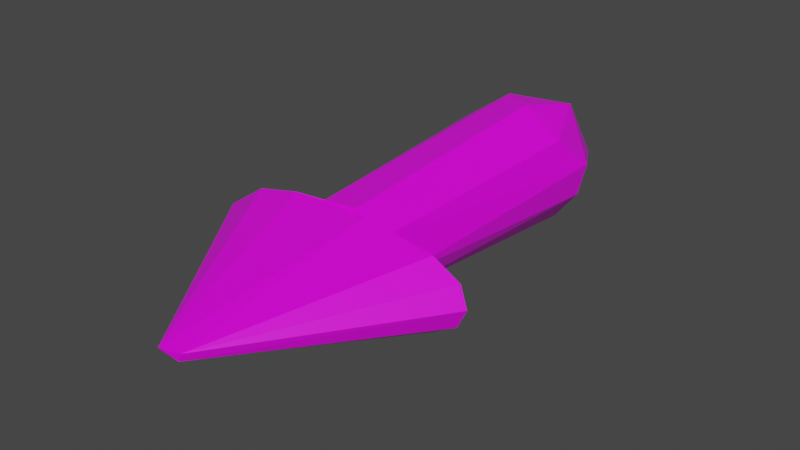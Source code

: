 # Source: uts.blend  (saved by Blender 3.1.7; exported with 4.5.12 LTS)
import bpy
from mathutils import Matrix  # noqa: F401  (used for matrix-valued properties, if any)

bpy.ops.wm.read_factory_settings(use_empty=True)
scene = bpy.context.scene
scene.name = 'Scene'

# ---- collections
col_collection = bpy.data.collections.new('Collection'); scene.collection.children.link(col_collection)
col_pieces = bpy.data.collections.new('Pieces'); scene.collection.children.link(col_pieces)

# ---- images (referenced by path relative to the original .blend; pixels are not part of the script)
import os
ASSET_DIR = os.environ.get("B2B_ASSET_DIR", "")  # directory of the original .blend (textures are referenced by path, not embedded)
HERE = os.path.dirname(os.path.abspath(__file__))  # packed textures are extracted next to this script under _unpacked/

def load_image(name, relpath, width, height, colorspace="sRGB"):
    """Load a texture the original file referenced (path relative to the .blend, or extracted next to this script)."""
    p = next((c for c in (os.path.join(HERE, relpath), os.path.join(ASSET_DIR, relpath)) if relpath and os.path.exists(c)), "")
    if p:
        img = bpy.data.images.load(p, check_existing=True)
        img.name = name
    else:  # same state as the original file: an image datablock whose file is absent (Cycles renders it pink)
        img = bpy.data.images.new(name, width, height)
        img.source = "FILE"
        img.filepath = "//" + (relpath or name)
    img.colorspace_settings.name = colorspace
    return img
img_gradient_palette_png = load_image('Gradient Palette.png', 'Gradient Palette.png', 1024, 1024, 'sRGB')

# ---- materials (node trees are filled in below, after node groups)
mat_material = bpy.data.materials.new('Material')
mat_material.alpha_threshold = 0.0
mat_material.use_transparent_shadow = False
mat_material.line_color = (0.0, 0.0, 0.0, 1.0)

# ---- material node trees
mat_material.use_nodes = True; mat_material.node_tree.nodes.clear()
_N = mat_material.node_tree.nodes; _L = mat_material.node_tree.links
n0 = _N.new('ShaderNodeOutputMaterial'); n0.name = 'Material Output'; n0.location = (300, 300)
n1 = _N.new('ShaderNodeBsdfPrincipled'); n1.name = 'Principled BSDF'; n1.location = (10, 300)
n1.distribution = 'GGX'
n1.subsurface_method = 'RANDOM_WALK_SKIN'
n1.inputs[2].default_value = 0.4
n1.inputs[3].default_value = 1.45
n1.inputs[27].default_value = (0.0, 0.0, 0.0, 1.0)
n1.inputs[28].default_value = 1.0
n2 = _N.new('ShaderNodeTexImage'); n2.name = 'Image Texture'; n2.location = (-336, 219)
n2.image = img_gradient_palette_png
n2.interpolation = 'Closest'
_L.new(n1.outputs[0], n0.inputs[0])
_L.new(n2.outputs[0], n1.inputs[0])
n0.is_active_output = True

# ---- world
world_world = bpy.data.worlds.new('World'); scene.world = world_world
world_world.use_nodes = True; world_world.node_tree.nodes.clear()
_N = world_world.node_tree.nodes; _L = world_world.node_tree.links
n0 = _N.new('ShaderNodeOutputWorld'); n0.name = 'World Output'; n0.location = (300, 300)
n1 = _N.new('ShaderNodeBackground'); n1.name = 'Background'; n1.location = (10, 300)
n1.inputs[0].default_value = (0.05088, 0.05088, 0.05088, 1.0)
_L.new(n1.outputs[0], n0.inputs[0])
n0.is_active_output = True
world_world.color = (0.05088, 0.05088, 0.05088)
world_world.use_sun_shadow = False
world_world.sun_shadow_jitter_overblur = 0.0

# ---- meshes
me_cube = bpy.data.meshes.new('Cube')
me_cube.from_pydata([(-0.6837, -1.006, 0.2419), (0.6837, -1.006, -0.2573), (-0.6824, -1.006, -0.2578), (0.2843, 1.245, -0.2378), (0.3797, -1.005, -0.327), (0.2654, 1.359, -0.02457), (-0.2843, 1.245, -0.2378), (0.3301, -0.9958, -0.07152), (0.165, 1.228, 0.356), (-0.03388, 1.337, -0.2972), (-0.3797, -1.005, 0.3117), (0.2486, -0.9783, -0.233), (0.2804, -0.9769, 0.1997), (-0.2003, -0.9921, -0.2811), (-0.3903, 0.9493, -0.2705), (0.3795, 0.7545, 0.281), (-0.3795, 0.7545, 0.281), (-0.4609, 1.011, 0.04225), (-0.1007, 0.9352, -0.4601), (0.2705, 0.9493, -0.3903), (0.08369, 0.773, 0.4602), (-0.1886, 0.9758, 0.422), (-0.8748, -1.005, -0.1458), (0.8761, -1.004, 0.129), (0.6824, -1.006, 0.2424), (-0.209, -0.9901, 0.2768), (0.06631, -2.334, -0.03912), (-0.08595, -2.334, -0.03194), (0.08595, -2.334, 0.01657), (-0.265, 1.323, 0.1924), (0.05966, 1.418, 0.1104), (-0.3211, -0.9935, -0.1044), (-0.327, -0.9582, 0.07812), (0.07723, -0.974, -0.3282), (0.07723, -0.974, 0.3282), (0.422, 0.9758, -0.1886), (0.4609, 1.011, 0.04225), (-0.05195, -2.368, 0.01536), (-0.9379, -1.025, 0.06389), (0.1957, -1.025, 0.3354), (-0.1957, -1.025, -0.3507), (0.8709, -1.024, -0.1448), (0.9387, -1.024, -0.007683)], [], [(20, 15, 8), (8, 29, 21), (21, 29, 16), (30, 5, 9), (6, 29, 9), (30, 8, 5), (5, 3, 9), (18, 6, 9), (17, 6, 14), (25, 31, 22), (13, 22, 31), (4, 11, 7), (4, 13, 33), (36, 7, 35), (36, 12, 7), (35, 11, 19), (23, 12, 34), (3, 36, 35), (8, 36, 5), (3, 35, 19), (31, 17, 14), (25, 16, 32), (13, 18, 33), (33, 18, 19), (25, 20, 21), (12, 20, 34), (25, 21, 16), (41, 26, 1), (42, 26, 41), (40, 27, 2), (39, 28, 24), (38, 37, 0), (1, 42, 41), (20, 8, 21), (9, 29, 30), (29, 8, 30), (12, 23, 7), (18, 9, 19), (18, 14, 6), (19, 9, 3), (17, 16, 29), (17, 29, 6), (13, 2, 22), (25, 22, 0), (31, 25, 32), (4, 33, 11), (36, 15, 12), (35, 7, 11), (10, 34, 25), (10, 23, 34), (3, 5, 36), (8, 15, 36), (31, 32, 17), (32, 16, 17), (13, 31, 14), (13, 14, 18), (11, 33, 19), (25, 34, 20), (12, 15, 20), (42, 28, 26), (42, 23, 28), (23, 24, 28), (7, 23, 1), (7, 1, 4), (13, 4, 2), (25, 0, 10), (23, 10, 24), (28, 37, 26), (26, 37, 27), (40, 26, 27), (40, 4, 26), (4, 1, 26), (39, 37, 28), (39, 10, 37), (10, 0, 37), (38, 27, 37), (38, 22, 27), (22, 2, 27), (0, 22, 38), (24, 10, 39), (2, 4, 40), (1, 23, 42)])
_uv = me_cube.uv_layers.new(name='UVMap')
_uv.uv.foreach_set('vector', [0.6875, 0.8086, 0.6875, 0.8086, 0.6875, 0.8086, 0.6875, 0.8086, 0.6875, 0.8086, 0.6875, 0.8086, 0.6875, 0.8086, 0.6875, 0.8086, 0.6875, 0.8086, 0.6875, 0.8086, 0.6875, 0.8086, 0.6875, 0.8086, 0.6875, 0.8086, 0.6875, 0.8086, 0.6875, 0.8086, 0.6875, 0.8086, 0.6875, 0.8086, 0.6875, 0.8086, 0.6875, 0.8086, 0.6875, 0.8086, 0.6875, 0.8086, 0.6875, 0.8086, 0.6875, 0.8086, 0.6875, 0.8086, 0.6875, 0.8086, 0.6875, 0.8086, 0.6875, 0.8086, 0.6875, 0.8086, 0.6875, 0.8086, 0.6875, 0.8086, 0.6875, 0.8086, 0.6875, 0.8086, 0.6875, 0.8086, 0.6875, 0.8086, 0.6875, 0.8086, 0.6875, 0.8086, 0.6875, 0.8086, 0.6875, 0.8086, 0.6875, 0.8086, 0.6875, 0.8086, 0.6875, 0.8086, 0.6875, 0.8086, 0.6875, 0.8086, 0.6875, 0.8086, 0.6875, 0.8086, 0.6875, 0.8086, 0.6875, 0.8086, 0.6875, 0.8086, 0.6875, 0.8086, 0.6875, 0.8086, 0.6875, 0.8086, 0.6875, 0.8086, 0.6875, 0.8086, 0.6875, 0.8086, 0.6875, 0.8086, 0.6875, 0.8086, 0.6875, 0.8086, 0.6875, 0.8086, 0.6875, 0.8086, 0.6875, 0.8086, 0.6875, 0.8086, 0.6875, 0.8086, 0.6875, 0.8086, 0.6875, 0.8086, 0.6875, 0.8086, 0.6875, 0.8086, 0.6875, 0.8086, 0.6875, 0.8086, 0.6875, 0.8086, 0.6875, 0.8086, 0.6875, 0.8086, 0.6875, 0.8086, 0.6875, 0.8086, 0.6875, 0.8086, 0.6875, 0.8086, 0.6875, 0.8086, 0.6875, 0.8086, 0.6875, 0.8086, 0.6875, 0.8086, 0.6875, 0.8086, 0.6875, 0.8086, 0.6875, 0.8086, 0.6875, 0.8086, 0.6875, 0.8086, 0.6875, 0.8086, 0.6875, 0.8086, 0.6875, 0.8086, 0.6875, 0.8086, 0.6875, 0.8086, 0.6875, 0.8086, 0.6875, 0.8086, 0.6875, 0.8086, 0.6875, 0.8086, 0.6875, 0.8086, 0.6875, 0.8086, 0.6875, 0.8086, 0.6875, 0.8086, 0.6875, 0.8086, 0.6875, 0.8086, 0.6875, 0.8086, 0.6875, 0.8086, 0.6875, 0.8086, 0.6875, 0.8086, 0.6875, 0.8086, 0.6875, 0.8086, 0.6875, 0.8086, 0.6875, 0.8086, 0.6875, 0.8086, 0.6875, 0.8086, 0.6875, 0.8086, 0.6875, 0.8086, 0.6875, 0.8086, 0.6875, 0.8086, 0.6875, 0.8086, 0.6875, 0.8086, 0.6875, 0.8086, 0.6875, 0.8086, 0.6875, 0.8086, 0.6875, 0.8086, 0.6875, 0.8086, 0.6875, 0.8086, 0.6875, 0.8086, 0.6875, 0.8086, 0.6875, 0.8086, 0.6875, 0.8086, 0.6875, 0.8086, 0.6875, 0.8086, 0.6875, 0.8086, 0.6875, 0.8086, 0.6875, 0.8086, 0.6875, 0.8086, 0.6875, 0.8086, 0.6875, 0.8086, 0.6875, 0.8086, 0.6875, 0.8086, 0.6875, 0.8086, 0.6875, 0.8086, 0.6875, 0.8086, 0.6875, 0.8086, 0.6875, 0.8086, 0.6875, 0.8086, 0.6875, 0.8086, 0.6875, 0.8086, 0.6875, 0.8086, 0.6875, 0.8086, 0.6875, 0.8086, 0.6875, 0.8086, 0.6875, 0.8086, 0.6875, 0.8086, 0.6875, 0.8086, 0.6875, 0.8086, 0.6875, 0.8086, 0.6875, 0.8086, 0.6875, 0.8086, 0.6875, 0.8086, 0.6875, 0.8086, 0.6875, 0.8086, 0.6875, 0.8086, 0.6875, 0.8086, 0.6875, 0.8086, 0.6875, 0.8086, 0.6875, 0.8086, 0.6875, 0.8086, 0.6875, 0.8086, 0.6875, 0.8086, 0.6875, 0.8086, 0.6875, 0.8086, 0.6875, 0.8086, 0.6875, 0.8086, 0.6875, 0.8086, 0.6875, 0.8086, 0.6875, 0.8086, 0.6875, 0.8086, 0.6875, 0.8086, 0.6875, 0.8086, 0.6875, 0.8086, 0.6875, 0.8086, 0.6875, 0.8086, 0.6875, 0.8086, 0.6875, 0.8086, 0.6875, 0.8086, 0.6875, 0.8086, 0.6875, 0.8086, 0.6875, 0.8086, 0.6875, 0.8086, 0.6875, 0.8086, 0.6875, 0.8086, 0.6875, 0.8086, 0.6875, 0.8086, 0.6875, 0.8086, 0.6875, 0.8086, 0.6875, 0.8086, 0.6875, 0.8086, 0.6875, 0.8086, 0.6875, 0.8086, 0.6875, 0.8086, 0.6875, 0.8086, 0.6875, 0.8086, 0.6875, 0.8086, 0.6875, 0.8086, 0.6875, 0.8086, 0.6875, 0.8086, 0.6875, 0.8086, 0.6875, 0.8086, 0.6875, 0.8086, 0.6875, 0.8086, 0.6875, 0.8086, 0.6875, 0.8086, 0.6875, 0.8086, 0.6875, 0.8086, 0.6875, 0.8086, 0.6875, 0.8086, 0.6875, 0.8086, 0.6875, 0.8086, 0.6875, 0.8086, 0.6875, 0.8086, 0.6875, 0.8086, 0.6875, 0.8086, 0.6875, 0.8086, 0.6875, 0.8086, 0.6875, 0.8086, 0.6875, 0.8086, 0.6875, 0.8086, 0.6875, 0.8086, 0.6875, 0.8086, 0.6875, 0.8086, 0.6875, 0.8086, 0.6875, 0.8086, 0.6875, 0.8086, 0.6875, 0.8086, 0.6875, 0.8086, 0.6875, 0.8086, 0.6875, 0.8086, 0.6875, 0.8086, 0.6875, 0.8086, 0.6875, 0.8086, 0.6875, 0.8086, 0.6875, 0.8086, 0.6875, 0.8086, 0.6875, 0.8086, 0.6875, 0.8086, 0.6875, 0.8086, 0.6875, 0.8086, 0.6875, 0.8086, 0.6875, 0.8086, 0.6875, 0.8086])
me_cube.materials.append(mat_material)
me_cube.use_remesh_preserve_volume = False
me_cube.use_remesh_preserve_attributes = False
me_cube.use_mirror_vertex_groups = False
me_cube.update()
me_cube_001 = bpy.data.meshes.new('Cube.001')
me_cube_001.from_pydata([(-0.075, -0.3602, -0.025), (-0.075, -0.3602, 0.025), (-0.075, 0.3599, -0.025), (-0.075, 0.3599, 0.025), (0.075, -0.3602, -0.025), (0.075, -0.3602, 0.025), (0.075, 0.3599, -0.025), (0.075, 0.3599, 0.025), (-0.1, 0.1395, -0.03333), (-0.1, -0.141, -0.03333), (-0.1, -0.141, 0.03333), (-0.1, 0.1395, 0.03333), (0.1, -0.141, -0.03333), (0.1, 0.1395, -0.03333), (0.1, 0.1395, 0.03333), (0.1, -0.141, 0.03333), (-0.1, 0.2597, 0.03333), (0.1, 0.2597, -0.03333), (-0.1, 0.2597, -0.03333), (0.1, 0.2597, 0.03333), (-0.1, -0.2608, -0.03333), (0.1, -0.2608, 0.03333), (-0.1, -0.2608, 0.03333), (0.1, -0.2608, -0.03333), (-0.09946, -0.2884, -0.03315), (-0.09572, -0.3179, -0.03191), (-0.08648, -0.3437, -0.02883), (-0.08594, -0.366, -0.01483), (-0.09144, -0.3689, -2.239e-10), (-0.08594, -0.366, 0.01483), (-0.09946, 0.2876, 0.03315), (-0.09572, 0.3173, 0.03191), (-0.08648, 0.3433, 0.02883), (-0.08594, 0.3658, 0.01483), (-0.09144, 0.3687, -2.239e-10), (-0.08594, 0.3658, -0.01483), (0.0445, 0.3658, -0.02865), (2.301e-09, 0.3687, -0.03048), (-0.0445, 0.3658, -0.02865), (-0.0445, 0.3658, 0.02865), (-9.119e-10, 0.3687, 0.03048), (0.0445, 0.3658, 0.02865), (0.08594, 0.3658, 0.01483), (0.09144, 0.3687, -2.239e-10), (0.08594, 0.3658, -0.01483), (0.09946, 0.2876, -0.03315), (0.09572, 0.3173, -0.03191), (0.08648, 0.3433, -0.02883), (0.09946, -0.2884, 0.03315), (0.09572, -0.3179, 0.03191), (0.08648, -0.3437, 0.02883), (0.08594, -0.366, 0.01483), (0.09144, -0.3689, -2.239e-10), (0.08594, -0.366, -0.01483), (-0.0445, -0.366, -0.02865), (-2.449e-09, -0.3689, -0.03048), (0.0445, -0.366, -0.02865), (0.0445, -0.366, 0.02865), (-2.134e-10, -0.3689, 0.03048), (-0.0445, -0.366, 0.02865), (-0.1, 0.2372, -0.03333), (-0.1, 0.2146, -0.03333), (-0.1, 0.1846, -0.03333), (-0.1, 0.075, -0.03333), (-0.1, -0.0007532, -0.03333), (-0.1, -0.07649, -0.03333), (-0.1, -0.2384, 0.03333), (-0.1, -0.216, 0.03333), (-0.1, -0.186, 0.03333), (-0.1, -0.07649, 0.03333), (-0.1, -0.0007532, 0.03333), (-0.1, 0.075, 0.03333), (0.1, -0.2384, -0.03333), (0.1, -0.216, -0.03333), (0.1, -0.186, -0.03333), (0.1, -0.07649, -0.03333), (0.1, -0.0007532, -0.03333), (0.1, 0.075, -0.03333), (0.1, 0.2372, 0.03333), (0.1, 0.2146, 0.03333), (0.1, 0.1846, 0.03333), (0.1, 0.075, 0.03333), (0.1, -0.0007532, 0.03333), (0.1, -0.07649, 0.03333), (-0.05469, 0.1395, 0.04271), (-7.366e-11, 0.1395, 0.04583), (0.05469, 0.1395, 0.04271), (-0.05469, -0.141, 0.04271), (-7.366e-11, -0.141, 0.04583), (0.05469, -0.141, 0.04271), (0.05469, 0.1395, -0.04271), (-7.366e-11, 0.1395, -0.04583), (-0.05469, 0.1395, -0.04271), (0.05469, -0.141, -0.04271), (-7.366e-11, -0.141, -0.04583), (-0.05469, -0.141, -0.04271), (0.1281, 0.1395, 0.01823), (0.1375, 0.1395, -5.266e-10), (0.1281, 0.1395, -0.01823), (0.1281, -0.141, 0.01823), (0.1375, -0.141, -5.266e-10), (0.1281, -0.141, -0.01823), (-0.1281, -0.141, 0.01823), (-0.1375, -0.141, -8.419e-11), (-0.1281, -0.141, -0.01823), (-0.1281, 0.1395, 0.01823), (-0.1375, 0.1395, -8.419e-11), (-0.1281, 0.1395, -0.01823), (-0.1, 0.1846, 0.03333), (-0.1, 0.2146, 0.03333), (-0.1, 0.2372, 0.03333), (0.1, 0.1846, -0.03333), (0.1, 0.2146, -0.03333), (0.1, 0.2372, -0.03333), (-0.08648, 0.3433, -0.02883), (-0.09572, 0.3173, -0.03191), (-0.09946, 0.2876, -0.03315), (0.08648, 0.3433, 0.02883), (0.09572, 0.3173, 0.03191), (0.09946, 0.2876, 0.03315), (0.1281, 0.2597, 0.01823), (0.1375, 0.2597, -5.266e-10), (0.1281, 0.2597, -0.01823), (0.05469, 0.2597, -0.04271), (-7.366e-11, 0.2597, -0.04583), (-0.05469, 0.2597, -0.04271), (-0.05469, 0.2597, 0.04271), (-7.366e-11, 0.2597, 0.04583), (0.05469, 0.2597, 0.04271), (-0.1281, 0.2597, 0.01823), (-0.1375, 0.2597, -8.419e-11), (-0.1281, 0.2597, -0.01823), (-0.1, -0.186, -0.03333), (-0.1, -0.216, -0.03333), (-0.1, -0.2384, -0.03333), (0.1, -0.186, 0.03333), (0.1, -0.216, 0.03333), (0.1, -0.2384, 0.03333), (-0.08648, -0.3437, 0.02883), (-0.09572, -0.3179, 0.03191), (-0.09946, -0.2884, 0.03315), (0.08648, -0.3437, -0.02883), (0.09572, -0.3179, -0.03191), (0.09946, -0.2884, -0.03315), (-0.1281, -0.2608, 0.01823), (-0.1375, -0.2608, -8.419e-11), (-0.1281, -0.2608, -0.01823), (-0.05469, -0.2608, 0.04271), (-7.366e-11, -0.2608, 0.04583), (0.05469, -0.2608, 0.04271), (0.05469, -0.2608, -0.04271), (-7.366e-11, -0.2608, -0.04583), (-0.05469, -0.2608, -0.04271), (0.1281, -0.2608, 0.01823), (0.1375, -0.2608, -8.419e-11), (0.1281, -0.2608, -0.01823), (-0.1274, 0.2876, -0.01813), (-0.1368, 0.2877, -8.419e-11), (-0.1274, 0.2876, 0.01813), (-0.1227, 0.3177, -0.01744), (-0.1317, 0.3181, 8.945e-12), (-0.1227, 0.3177, 0.01744), (-0.11, 0.3449, -0.01591), (-0.118, 0.3463, 2.883e-10), (-0.11, 0.3449, 0.01591), (-0.04742, 0.3783, -0.01581), (-0.04997, 0.3825, -5.498e-10), (-0.04742, 0.3783, 0.01581), (3.698e-09, 0.3825, -0.01666), (1.323e-09, 0.3871, 1.486e-10), (-9.119e-10, 0.3825, 0.01666), (0.04742, 0.3783, -0.01581), (0.04997, 0.3825, 2.883e-10), (0.04742, 0.3783, 0.01581), (0.1274, -0.2885, -0.01813), (0.1368, -0.2885, -8.419e-11), (0.1274, -0.2885, 0.01813), (0.1227, -0.3183, -0.01744), (0.1317, -0.3188, 8.945e-12), (0.1227, -0.3183, 0.01744), (0.11, -0.3453, -0.01591), (0.118, -0.3467, 2.883e-10), (0.11, -0.3453, 0.01591), (0.04742, -0.3784, -0.01581), (0.04997, -0.3826, -5.498e-10), (0.04742, -0.3784, 0.01581), (-3.846e-09, -0.3826, -0.01666), (-1.471e-09, -0.3872, 1.486e-10), (7.645e-10, -0.3826, 0.01666), (-0.04742, -0.3784, -0.01581), (-0.04997, -0.3826, 2.883e-10), (-0.04742, -0.3784, 0.01581), (-0.05439, -0.2885, -0.04248), (-1.086e-10, -0.2885, -0.04559), (0.05439, -0.2885, -0.04248), (-0.05233, -0.3183, -0.0409), (6.603e-11, -0.3188, -0.0439), (0.05233, -0.3183, -0.0409), (-0.04772, -0.3453, -0.03668), (6.603e-11, -0.3467, -0.03933), (0.04772, -0.3453, -0.03668), (0.05439, -0.2885, 0.04248), (-3.531e-10, -0.2885, 0.04559), (-0.05439, -0.2885, 0.04248), (0.05233, -0.3183, 0.0409), (-1.89e-09, -0.3188, 0.0439), (-0.05233, -0.3183, 0.0409), (0.04772, -0.3453, 0.03668), (-2.588e-09, -0.3467, 0.03933), (-0.04772, -0.3453, 0.03668), (0.05469, 0.2372, 0.04271), (-7.366e-11, 0.2372, 0.04583), (-0.05469, 0.2372, 0.04271), (0.05469, 0.2146, 0.04271), (-7.366e-11, 0.2146, 0.04583), (-0.05469, 0.2146, 0.04271), (0.05469, 0.1846, 0.04271), (-7.366e-11, 0.1846, 0.04583), (-0.05469, 0.1846, 0.04271), (0.05469, 0.075, 0.04271), (-7.366e-11, 0.075, 0.04583), (-0.05469, 0.075, 0.04271), (0.05469, -0.0007532, 0.04271), (-7.366e-11, -0.0007532, 0.04583), (-0.05469, -0.0007532, 0.04271), (0.05469, -0.07649, 0.04271), (-7.366e-11, -0.07649, 0.04583), (-0.05469, -0.07649, 0.04271), (-0.05469, 0.2372, -0.04271), (-7.366e-11, 0.2372, -0.04583), (0.05469, 0.2372, -0.04271), (-0.05469, 0.2146, -0.04271), (-7.366e-11, 0.2146, -0.04583), (0.05469, 0.2146, -0.04271), (-0.05469, 0.1846, -0.04271), (-7.366e-11, 0.1846, -0.04583), (0.05469, 0.1846, -0.04271), (-0.05469, 0.075, -0.04271), (-7.366e-11, 0.075, -0.04583), (0.05469, 0.075, -0.04271), (-0.05469, -0.0007532, -0.04271), (-7.366e-11, -0.0007532, -0.04583), (0.05469, -0.0007532, -0.04271), (-0.05469, -0.07649, -0.04271), (-7.366e-11, -0.07649, -0.04583), (0.05469, -0.07649, -0.04271), (0.1281, 0.2372, -0.01823), (0.1375, 0.2372, 3.571e-10), (0.1281, 0.2372, 0.01823), (0.1281, 0.2146, -0.01823), (0.1375, 0.2146, -3.723e-10), (0.1281, 0.2146, 0.01823), (0.1281, 0.1846, -0.01823), (0.1375, 0.1846, -8.292e-10), (0.1281, 0.1846, 0.01823), (0.1281, 0.075, -0.01823), (0.1375, 0.075, 3.571e-10), (0.1281, 0.075, 0.01823), (0.1281, -0.0007532, -0.01823), (0.1375, -0.0007532, -3.723e-10), (0.1281, -0.0007532, 0.01823), (0.1281, -0.07649, -0.01823), (0.1375, -0.07649, -8.292e-10), (0.1281, -0.07649, 0.01823), (-0.1281, -0.2384, -0.01823), (-0.1375, -0.2384, -8.419e-11), (-0.1281, -0.2384, 0.01823), (-0.1281, -0.216, -0.01823), (-0.1375, -0.216, -8.419e-11), (-0.1281, -0.216, 0.01823), (-0.1281, -0.186, -0.01823), (-0.1375, -0.186, -8.419e-11), (-0.1281, -0.186, 0.01823), (-0.1281, -0.07649, -0.01823), (-0.1375, -0.07649, -8.419e-11), (-0.1281, -0.07649, 0.01823), (-0.1281, -0.0007532, -0.01823), (-0.1375, -0.0007532, -8.419e-11), (-0.1281, -0.0007532, 0.01823), (-0.1281, 0.075, -0.01823), (-0.1375, 0.075, -8.419e-11), (-0.1281, 0.075, 0.01823), (0.11, 0.3449, -0.01591), (0.118, 0.3463, -6.43e-10), (0.11, 0.3449, 0.01591), (0.1227, 0.3177, -0.01744), (0.1317, 0.3181, -8.419e-11), (0.1227, 0.3177, 0.01744), (0.1274, 0.2876, -0.01813), (0.1368, 0.2877, -8.419e-11), (0.1274, 0.2876, 0.01813), (-0.04772, 0.3449, -0.03668), (-9.119e-10, 0.3463, -0.03933), (0.04772, 0.3449, -0.03668), (-0.05233, 0.3177, -0.0409), (-7.366e-11, 0.3181, -0.0439), (0.05233, 0.3177, -0.0409), (-0.05439, 0.2876, -0.04248), (-7.366e-11, 0.2877, -0.04559), (0.05439, 0.2876, -0.04248), (0.04772, 0.3449, 0.03668), (1.603e-09, 0.3463, 0.03933), (-0.04772, 0.3449, 0.03668), (0.05233, 0.3177, 0.0409), (4.851e-10, 0.3181, 0.0439), (-0.05233, 0.3177, 0.0409), (0.05439, 0.2876, 0.04248), (-7.366e-11, 0.2877, 0.04559), (-0.05439, 0.2876, 0.04248), (-0.1281, 0.1846, -0.01823), (-0.1375, 0.1846, -8.419e-11), (-0.1281, 0.1846, 0.01823), (-0.1281, 0.2146, -0.01823), (-0.1375, 0.2146, -8.419e-11), (-0.1281, 0.2146, 0.01823), (-0.1281, 0.2372, -0.01823), (-0.1375, 0.2372, -8.419e-11), (-0.1281, 0.2372, 0.01823), (-0.11, -0.3453, -0.01591), (-0.118, -0.3467, -6.43e-10), (-0.11, -0.3453, 0.01591), (-0.1227, -0.3183, -0.01744), (-0.1317, -0.3188, -2.705e-10), (-0.1227, -0.3183, 0.01744), (-0.1274, -0.2885, -0.01813), (-0.1368, -0.2885, -8.419e-11), (-0.1274, -0.2885, 0.01813), (0.05469, -0.186, 0.04271), (-7.366e-11, -0.186, 0.04583), (-0.05469, -0.186, 0.04271), (0.05469, -0.216, 0.04271), (-7.366e-11, -0.216, 0.04583), (-0.05469, -0.216, 0.04271), (0.05469, -0.2384, 0.04271), (-7.366e-11, -0.2384, 0.04583), (-0.05469, -0.2384, 0.04271), (-0.05469, -0.186, -0.04271), (-7.366e-11, -0.186, -0.04583), (0.05469, -0.186, -0.04271), (-0.05469, -0.216, -0.04271), (-7.366e-11, -0.216, -0.04583), (0.05469, -0.216, -0.04271), (-0.05469, -0.2384, -0.04271), (-7.366e-11, -0.2384, -0.04583), (0.05469, -0.2384, -0.04271), (0.1281, -0.186, -0.01823), (0.1375, -0.186, 3.571e-10), (0.1281, -0.186, 0.01823), (0.1281, -0.216, -0.01823), (0.1375, -0.216, -3.723e-10), (0.1281, -0.216, 0.01823), (0.1281, -0.2384, -0.01823), (0.1375, -0.2384, -8.292e-10), (0.1281, -0.2384, 0.01823)], [], [(156, 157, 160, 159), (157, 158, 161, 160), (159, 160, 163, 162), (160, 161, 164, 163), (18, 131, 156, 116), (131, 130, 157, 156), (130, 129, 158, 157), (129, 16, 30, 158), (158, 30, 31, 161), (161, 31, 32, 164), (164, 32, 3, 33), (163, 164, 33, 34), (162, 163, 34, 35), (114, 162, 35, 2), (115, 159, 162, 114), (116, 156, 159, 115), (165, 166, 169, 168), (166, 167, 170, 169), (168, 169, 172, 171), (169, 170, 173, 172), (2, 35, 165, 38), (35, 34, 166, 165), (34, 33, 167, 166), (33, 3, 39, 167), (167, 39, 40, 170), (170, 40, 41, 173), (173, 41, 7, 42), (172, 173, 42, 43), (171, 172, 43, 44), (36, 171, 44, 6), (37, 168, 171, 36), (38, 165, 168, 37), (174, 175, 178, 177), (175, 176, 179, 178), (177, 178, 181, 180), (178, 179, 182, 181), (23, 155, 174, 143), (155, 154, 175, 174), (154, 153, 176, 175), (153, 21, 48, 176), (176, 48, 49, 179), (179, 49, 50, 182), (182, 50, 5, 51), (181, 182, 51, 52), (180, 181, 52, 53), (141, 180, 53, 4), (142, 177, 180, 141), (143, 174, 177, 142), (183, 184, 187, 186), (184, 185, 188, 187), (186, 187, 190, 189), (187, 188, 191, 190), (4, 53, 183, 56), (53, 52, 184, 183), (52, 51, 185, 184), (51, 5, 57, 185), (185, 57, 58, 188), (188, 58, 59, 191), (191, 59, 1, 29), (190, 191, 29, 28), (189, 190, 28, 27), (54, 189, 27, 0), (55, 186, 189, 54), (56, 183, 186, 55), (192, 193, 196, 195), (193, 194, 197, 196), (195, 196, 199, 198), (196, 197, 200, 199), (20, 152, 192, 24), (152, 151, 193, 192), (151, 150, 194, 193), (150, 23, 143, 194), (194, 143, 142, 197), (197, 142, 141, 200), (200, 141, 4, 56), (199, 200, 56, 55), (198, 199, 55, 54), (26, 198, 54, 0), (25, 195, 198, 26), (24, 192, 195, 25), (201, 202, 205, 204), (202, 203, 206, 205), (204, 205, 208, 207), (205, 206, 209, 208), (21, 149, 201, 48), (149, 148, 202, 201), (148, 147, 203, 202), (147, 22, 140, 203), (203, 140, 139, 206), (206, 139, 138, 209), (209, 138, 1, 59), (208, 209, 59, 58), (207, 208, 58, 57), (50, 207, 57, 5), (49, 204, 207, 50), (48, 201, 204, 49), (210, 211, 214, 213), (211, 212, 215, 214), (213, 214, 217, 216), (214, 215, 218, 217), (19, 128, 210, 78), (128, 127, 211, 210), (127, 126, 212, 211), (126, 16, 110, 212), (212, 110, 109, 215), (215, 109, 108, 218), (218, 108, 11, 84), (217, 218, 84, 85), (216, 217, 85, 86), (80, 216, 86, 14), (79, 213, 216, 80), (78, 210, 213, 79), (219, 220, 223, 222), (220, 221, 224, 223), (222, 223, 226, 225), (223, 224, 227, 226), (14, 86, 219, 81), (86, 85, 220, 219), (85, 84, 221, 220), (84, 11, 71, 221), (221, 71, 70, 224), (224, 70, 69, 227), (227, 69, 10, 87), (226, 227, 87, 88), (225, 226, 88, 89), (83, 225, 89, 15), (82, 222, 225, 83), (81, 219, 222, 82), (228, 229, 232, 231), (229, 230, 233, 232), (231, 232, 235, 234), (232, 233, 236, 235), (18, 125, 228, 60), (125, 124, 229, 228), (124, 123, 230, 229), (123, 17, 113, 230), (230, 113, 112, 233), (233, 112, 111, 236), (236, 111, 13, 90), (235, 236, 90, 91), (234, 235, 91, 92), (62, 234, 92, 8), (61, 231, 234, 62), (60, 228, 231, 61), (237, 238, 241, 240), (238, 239, 242, 241), (240, 241, 244, 243), (241, 242, 245, 244), (8, 92, 237, 63), (92, 91, 238, 237), (91, 90, 239, 238), (90, 13, 77, 239), (239, 77, 76, 242), (242, 76, 75, 245), (245, 75, 12, 93), (244, 245, 93, 94), (243, 244, 94, 95), (65, 243, 95, 9), (64, 240, 243, 65), (63, 237, 240, 64), (246, 247, 250, 249), (247, 248, 251, 250), (249, 250, 253, 252), (250, 251, 254, 253), (17, 122, 246, 113), (122, 121, 247, 246), (121, 120, 248, 247), (120, 19, 78, 248), (248, 78, 79, 251), (251, 79, 80, 254), (254, 80, 14, 96), (253, 254, 96, 97), (252, 253, 97, 98), (111, 252, 98, 13), (112, 249, 252, 111), (113, 246, 249, 112), (255, 256, 259, 258), (256, 257, 260, 259), (258, 259, 262, 261), (259, 260, 263, 262), (13, 98, 255, 77), (98, 97, 256, 255), (97, 96, 257, 256), (96, 14, 81, 257), (257, 81, 82, 260), (260, 82, 83, 263), (263, 83, 15, 99), (262, 263, 99, 100), (261, 262, 100, 101), (75, 261, 101, 12), (76, 258, 261, 75), (77, 255, 258, 76), (264, 265, 268, 267), (265, 266, 269, 268), (267, 268, 271, 270), (268, 269, 272, 271), (20, 146, 264, 134), (146, 145, 265, 264), (145, 144, 266, 265), (144, 22, 66, 266), (266, 66, 67, 269), (269, 67, 68, 272), (272, 68, 10, 102), (271, 272, 102, 103), (270, 271, 103, 104), (132, 270, 104, 9), (133, 267, 270, 132), (134, 264, 267, 133), (273, 274, 277, 276), (274, 275, 278, 277), (276, 277, 280, 279), (277, 278, 281, 280), (9, 104, 273, 65), (104, 103, 274, 273), (103, 102, 275, 274), (102, 10, 69, 275), (275, 69, 70, 278), (278, 70, 71, 281), (281, 71, 11, 105), (280, 281, 105, 106), (279, 280, 106, 107), (63, 279, 107, 8), (64, 276, 279, 63), (65, 273, 276, 64), (282, 283, 286, 285), (283, 284, 287, 286), (285, 286, 289, 288), (286, 287, 290, 289), (6, 44, 282, 47), (44, 43, 283, 282), (43, 42, 284, 283), (42, 7, 117, 284), (284, 117, 118, 287), (287, 118, 119, 290), (290, 119, 19, 120), (289, 290, 120, 121), (288, 289, 121, 122), (45, 288, 122, 17), (46, 285, 288, 45), (47, 282, 285, 46), (291, 292, 295, 294), (292, 293, 296, 295), (294, 295, 298, 297), (295, 296, 299, 298), (2, 38, 291, 114), (38, 37, 292, 291), (37, 36, 293, 292), (36, 6, 47, 293), (293, 47, 46, 296), (296, 46, 45, 299), (299, 45, 17, 123), (298, 299, 123, 124), (297, 298, 124, 125), (116, 297, 125, 18), (115, 294, 297, 116), (114, 291, 294, 115), (300, 301, 304, 303), (301, 302, 305, 304), (303, 304, 307, 306), (304, 305, 308, 307), (7, 41, 300, 117), (41, 40, 301, 300), (40, 39, 302, 301), (39, 3, 32, 302), (302, 32, 31, 305), (305, 31, 30, 308), (308, 30, 16, 126), (307, 308, 126, 127), (306, 307, 127, 128), (119, 306, 128, 19), (118, 303, 306, 119), (117, 300, 303, 118), (309, 310, 313, 312), (310, 311, 314, 313), (312, 313, 316, 315), (313, 314, 317, 316), (8, 107, 309, 62), (107, 106, 310, 309), (106, 105, 311, 310), (105, 11, 108, 311), (311, 108, 109, 314), (314, 109, 110, 317), (317, 110, 16, 129), (316, 317, 129, 130), (315, 316, 130, 131), (60, 315, 131, 18), (61, 312, 315, 60), (62, 309, 312, 61), (318, 319, 322, 321), (319, 320, 323, 322), (321, 322, 325, 324), (322, 323, 326, 325), (0, 27, 318, 26), (27, 28, 319, 318), (28, 29, 320, 319), (29, 1, 138, 320), (320, 138, 139, 323), (323, 139, 140, 326), (326, 140, 22, 144), (325, 326, 144, 145), (324, 325, 145, 146), (24, 324, 146, 20), (25, 321, 324, 24), (26, 318, 321, 25), (327, 328, 331, 330), (328, 329, 332, 331), (330, 331, 334, 333), (331, 332, 335, 334), (15, 89, 327, 135), (89, 88, 328, 327), (88, 87, 329, 328), (87, 10, 68, 329), (329, 68, 67, 332), (332, 67, 66, 335), (335, 66, 22, 147), (334, 335, 147, 148), (333, 334, 148, 149), (137, 333, 149, 21), (136, 330, 333, 137), (135, 327, 330, 136), (336, 337, 340, 339), (337, 338, 341, 340), (339, 340, 343, 342), (340, 341, 344, 343), (9, 95, 336, 132), (95, 94, 337, 336), (94, 93, 338, 337), (93, 12, 74, 338), (338, 74, 73, 341), (341, 73, 72, 344), (344, 72, 23, 150), (343, 344, 150, 151), (342, 343, 151, 152), (134, 342, 152, 20), (133, 339, 342, 134), (132, 336, 339, 133), (345, 346, 349, 348), (346, 347, 350, 349), (348, 349, 352, 351), (349, 350, 353, 352), (12, 101, 345, 74), (101, 100, 346, 345), (100, 99, 347, 346), (99, 15, 135, 347), (347, 135, 136, 350), (350, 136, 137, 353), (353, 137, 21, 153), (352, 353, 153, 154), (351, 352, 154, 155), (72, 351, 155, 23), (73, 348, 351, 72), (74, 345, 348, 73)])
_uv = me_cube_001.uv_layers.new(name='UVMap')
_uv.uv.foreach_set('vector', [0.6875, 0.8125, 0.6875, 0.8125, 0.6875, 0.8125, 0.6875, 0.8125, 0.6875, 0.8125, 0.6875, 0.8125, 0.6875, 0.8125, 0.6875, 0.8125, 0.6875, 0.8125, 0.6875, 0.8125, 0.6875, 0.8125, 0.6875, 0.8125, 0.6875, 0.8125, 0.6875, 0.8125, 0.6875, 0.8125, 0.6875, 0.8125, 0.6875, 0.8125, 0.6875, 0.8125, 0.6875, 0.8125, 0.6875, 0.8125, 0.6875, 0.8125, 0.6875, 0.8125, 0.6875, 0.8125, 0.6875, 0.8125, 0.6875, 0.8125, 0.6875, 0.8125, 0.6875, 0.8125, 0.6875, 0.8125, 0.6875, 0.8125, 0.6875, 0.8125, 0.6875, 0.8125, 0.6875, 0.8125, 0.6875, 0.8125, 0.6875, 0.8125, 0.6875, 0.8125, 0.6875, 0.8125, 0.6875, 0.8125, 0.6875, 0.8125, 0.6875, 0.8125, 0.6875, 0.8125, 0.6875, 0.8125, 0.6875, 0.8125, 0.6875, 0.8125, 0.6875, 0.8125, 0.6875, 0.8125, 0.6875, 0.8125, 0.6875, 0.8125, 0.6875, 0.8125, 0.6875, 0.8125, 0.6875, 0.8125, 0.6875, 0.8125, 0.6875, 0.8125, 0.6875, 0.8125, 0.6875, 0.8125, 0.6875, 0.8125, 0.6875, 0.8125, 0.6875, 0.8125, 0.6875, 0.8125, 0.6875, 0.8125, 0.6875, 0.8125, 0.6875, 0.8125, 0.6875, 0.8125, 0.6875, 0.8125, 0.6875, 0.8125, 0.6875, 0.8125, 0.6875, 0.8125, 0.6875, 0.8125, 0.6875, 0.8125, 0.6875, 0.8125, 0.6875, 0.8125, 0.6875, 0.8125, 0.6875, 0.8125, 0.6875, 0.8125, 0.6875, 0.8125, 0.6875, 0.8125, 0.6875, 0.8125, 0.6875, 0.8125, 0.6875, 0.8125, 0.6875, 0.8125, 0.6875, 0.8125, 0.6875, 0.8125, 0.6875, 0.8125, 0.6875, 0.8125, 0.6875, 0.8125, 0.6875, 0.8125, 0.6875, 0.8125, 0.6875, 0.8125, 0.6875, 0.8125, 0.6875, 0.8125, 0.6875, 0.8125, 0.6875, 0.8125, 0.6875, 0.8125, 0.6875, 0.8125, 0.6875, 0.8125, 0.6875, 0.8125, 0.6875, 0.8125, 0.6875, 0.8125, 0.6875, 0.8125, 0.6875, 0.8125, 0.6875, 0.8125, 0.6875, 0.8125, 0.6875, 0.8125, 0.6875, 0.8125, 0.6875, 0.8125, 0.6875, 0.8125, 0.6875, 0.8125, 0.6875, 0.8125, 0.6875, 0.8125, 0.6875, 0.8125, 0.6875, 0.8125, 0.6875, 0.8125, 0.6875, 0.8125, 0.6875, 0.8125, 0.6875, 0.8125, 0.6875, 0.8125, 0.6875, 0.8125, 0.6875, 0.8125, 0.6875, 0.8125, 0.6875, 0.8125, 0.6875, 0.8125, 0.6875, 0.8125, 0.6875, 0.8125, 0.6875, 0.8125, 0.6875, 0.8125, 0.6875, 0.8125, 0.6875, 0.8125, 0.6875, 0.8125, 0.6875, 0.8125, 0.6875, 0.8125, 0.6875, 0.8125, 0.6875, 0.8125, 0.6875, 0.8125, 0.6875, 0.8125, 0.6875, 0.8125, 0.6875, 0.8125, 0.6875, 0.8125, 0.6875, 0.8125, 0.6875, 0.8125, 0.6875, 0.8125, 0.6875, 0.8125, 0.6875, 0.8125, 0.6875, 0.8125, 0.6875, 0.8125, 0.6875, 0.8125, 0.6875, 0.8125, 0.6875, 0.8125, 0.6875, 0.8125, 0.6875, 0.8125, 0.6875, 0.8125, 0.6875, 0.8125, 0.6875, 0.8125, 0.6875, 0.8125, 0.6875, 0.8125, 0.6875, 0.8125, 0.6875, 0.8125, 0.6875, 0.8125, 0.6875, 0.8125, 0.6875, 0.8125, 0.6875, 0.8125, 0.6875, 0.8125, 0.6875, 0.8125, 0.6875, 0.8125, 0.6875, 0.8125, 0.6875, 0.8125, 0.6875, 0.8125, 0.6875, 0.8125, 0.6875, 0.8125, 0.6875, 0.8125, 0.6875, 0.8125, 0.6875, 0.8125, 0.6875, 0.8125, 0.6875, 0.8125, 0.6875, 0.8125, 0.6875, 0.8125, 0.6875, 0.8125, 0.6875, 0.8125, 0.6875, 0.8125, 0.6875, 0.8125, 0.6875, 0.8125, 0.6875, 0.8125, 0.6875, 0.8125, 0.6875, 0.8125, 0.6875, 0.8125, 0.6875, 0.8125, 0.6875, 0.8125, 0.6875, 0.8125, 0.6875, 0.8125, 0.6875, 0.8125, 0.6875, 0.8125, 0.6875, 0.8125, 0.6875, 0.8125, 0.6875, 0.8125, 0.6875, 0.8125, 0.6875, 0.8125, 0.6875, 0.8125, 0.6875, 0.8125, 0.6875, 0.8125, 0.6875, 0.8125, 0.6875, 0.8125, 0.6875, 0.8125, 0.6875, 0.8125, 0.6875, 0.8125, 0.6875, 0.8125, 0.6875, 0.8125, 0.6875, 0.8125, 0.6875, 0.8125, 0.6875, 0.8125, 0.6875, 0.8125, 0.6875, 0.8125, 0.6875, 0.8125, 0.6875, 0.8125, 0.6875, 0.8125, 0.6875, 0.8125, 0.6875, 0.8125, 0.6875, 0.8125, 0.6875, 0.8125, 0.6875, 0.8125, 0.6875, 0.8125, 0.6875, 0.8125, 0.6875, 0.8125, 0.6875, 0.8125, 0.6875, 0.8125, 0.6875, 0.8125, 0.6875, 0.8125, 0.6875, 0.8125, 0.6875, 0.8125, 0.6875, 0.8125, 0.6875, 0.8125, 0.6875, 0.8125, 0.6875, 0.8125, 0.6875, 0.8125, 0.6875, 0.8125, 0.6875, 0.8125, 0.6875, 0.8125, 0.6875, 0.8125, 0.6875, 0.8125, 0.6875, 0.8125, 0.6875, 0.8125, 0.6875, 0.8125, 0.6875, 0.8125, 0.6875, 0.8125, 0.6875, 0.8125, 0.6875, 0.8125, 0.6875, 0.8125, 0.6875, 0.8125, 0.6875, 0.8125, 0.6875, 0.8125, 0.6875, 0.8125, 0.6875, 0.8125, 0.6875, 0.8125, 0.6875, 0.8125, 0.6875, 0.8125, 0.6875, 0.8125, 0.6875, 0.8125, 0.6875, 0.8125, 0.6875, 0.8125, 0.6875, 0.8125, 0.6875, 0.8125, 0.6875, 0.8125, 0.6875, 0.8125, 0.6875, 0.8125, 0.6875, 0.8125, 0.6875, 0.8125, 0.6875, 0.8125, 0.6875, 0.8125, 0.6875, 0.8125, 0.6875, 0.8125, 0.6875, 0.8125, 0.6875, 0.8125, 0.6875, 0.8125, 0.6875, 0.8125, 0.6875, 0.8125, 0.6875, 0.8125, 0.6875, 0.8125, 0.6875, 0.8125, 0.6875, 0.8125, 0.6875, 0.8125, 0.6875, 0.8125, 0.6875, 0.8125, 0.6875, 0.8125, 0.6875, 0.8125, 0.6875, 0.8125, 0.6875, 0.8125, 0.6875, 0.8125, 0.6875, 0.8125, 0.6875, 0.8125, 0.6875, 0.8125, 0.6875, 0.8125, 0.6875, 0.8125, 0.6875, 0.8125, 0.6875, 0.8125, 0.6875, 0.8125, 0.6875, 0.8125, 0.6875, 0.8125, 0.6875, 0.8125, 0.6875, 0.8125, 0.6875, 0.8125, 0.6875, 0.8125, 0.6875, 0.8125, 0.6875, 0.8125, 0.6875, 0.8125, 0.6875, 0.8125, 0.6875, 0.8125, 0.6875, 0.8125, 0.6875, 0.8125, 0.6875, 0.8125, 0.6875, 0.8125, 0.6875, 0.8125, 0.6875, 0.8125, 0.6875, 0.8125, 0.6875, 0.8125, 0.6875, 0.8125, 0.6875, 0.8125, 0.6875, 0.8125, 0.6875, 0.8125, 0.6875, 0.8125, 0.6875, 0.8125, 0.6875, 0.8125, 0.6875, 0.8125, 0.6875, 0.8125, 0.6875, 0.8125, 0.6875, 0.8125, 0.6875, 0.8125, 0.6875, 0.8125, 0.6875, 0.8125, 0.6875, 0.8125, 0.6875, 0.8125, 0.6875, 0.8125, 0.6875, 0.8125, 0.6875, 0.8125, 0.6875, 0.8125, 0.6875, 0.8125, 0.6875, 0.8125, 0.6875, 0.8125, 0.6875, 0.8125, 0.6875, 0.8125, 0.6875, 0.8125, 0.6875, 0.8125, 0.6875, 0.8125, 0.6875, 0.8125, 0.6875, 0.8125, 0.6875, 0.8125, 0.6875, 0.8125, 0.6875, 0.8125, 0.6875, 0.8125, 0.6875, 0.8125, 0.6875, 0.8125, 0.6875, 0.8125, 0.6875, 0.8125, 0.6875, 0.8125, 0.6875, 0.8125, 0.6875, 0.8125, 0.6875, 0.8125, 0.6875, 0.8125, 0.6875, 0.8125, 0.6875, 0.8125, 0.6875, 0.8125, 0.6875, 0.8125, 0.6875, 0.8125, 0.6875, 0.8125, 0.6875, 0.8125, 0.6875, 0.8125, 0.6875, 0.8125, 0.6875, 0.8125, 0.6875, 0.8125, 0.6875, 0.8125, 0.6875, 0.8125, 0.6875, 0.8125, 0.6875, 0.8125, 0.6875, 0.8125, 0.6875, 0.8125, 0.6875, 0.8125, 0.6875, 0.8125, 0.6875, 0.8125, 0.6875, 0.8125, 0.6875, 0.8125, 0.6875, 0.8125, 0.6875, 0.8125, 0.6875, 0.8125, 0.6875, 0.8125, 0.6875, 0.8125, 0.6875, 0.8125, 0.6875, 0.8125, 0.6875, 0.8125, 0.6875, 0.8125, 0.6875, 0.8125, 0.6875, 0.8125, 0.6875, 0.8125, 0.6875, 0.8125, 0.6875, 0.8125, 0.6875, 0.8125, 0.6875, 0.8125, 0.6875, 0.8125, 0.6875, 0.8125, 0.6875, 0.8125, 0.6875, 0.8125, 0.6875, 0.8125, 0.6875, 0.8125, 0.6875, 0.8125, 0.6875, 0.8125, 0.6875, 0.8125, 0.6875, 0.8125, 0.6875, 0.8125, 0.6875, 0.8125, 0.6875, 0.8125, 0.6875, 0.8125, 0.6875, 0.8125, 0.6875, 0.8125, 0.6875, 0.8125, 0.6875, 0.8125, 0.6875, 0.8125, 0.6875, 0.8125, 0.6875, 0.8125, 0.6875, 0.8125, 0.6875, 0.8125, 0.6875, 0.8125, 0.6875, 0.8125, 0.6875, 0.8125, 0.6875, 0.8125, 0.6875, 0.8125, 0.6875, 0.8125, 0.6875, 0.8125, 0.6875, 0.8125, 0.6875, 0.8125, 0.6875, 0.8125, 0.6875, 0.8125, 0.6875, 0.8125, 0.6875, 0.8125, 0.6875, 0.8125, 0.6875, 0.8125, 0.6875, 0.8125, 0.6875, 0.8125, 0.6875, 0.8125, 0.6875, 0.8125, 0.6875, 0.8125, 0.6875, 0.8125, 0.6875, 0.8125, 0.6875, 0.8125, 0.6875, 0.8125, 0.6875, 0.8125, 0.6875, 0.8125, 0.6875, 0.8125, 0.6875, 0.8125, 0.6875, 0.8125, 0.6875, 0.8125, 0.6875, 0.8125, 0.6875, 0.8125, 0.6875, 0.8125, 0.6875, 0.8125, 0.6875, 0.8125, 0.6875, 0.8125, 0.6875, 0.8125, 0.6875, 0.8125, 0.6875, 0.8125, 0.6875, 0.8125, 0.6875, 0.8125, 0.6875, 0.8125, 0.6875, 0.8125, 0.6875, 0.8125, 0.6875, 0.8125, 0.6875, 0.8125, 0.6875, 0.8125, 0.6875, 0.8125, 0.6875, 0.8125, 0.6875, 0.8125, 0.6875, 0.8125, 0.6875, 0.8125, 0.6875, 0.8125, 0.6875, 0.8125, 0.6875, 0.8125, 0.6875, 0.8125, 0.6875, 0.8125, 0.6875, 0.8125, 0.6875, 0.8125, 0.6875, 0.8125, 0.6875, 0.8125, 0.6875, 0.8125, 0.6875, 0.8125, 0.6875, 0.8125, 0.6875, 0.8125, 0.6875, 0.8125, 0.6875, 0.8125, 0.6875, 0.8125, 0.6875, 0.8125, 0.6875, 0.8125, 0.6875, 0.8125, 0.6875, 0.8125, 0.6875, 0.8125, 0.6875, 0.8125, 0.6875, 0.8125, 0.6875, 0.8125, 0.6875, 0.8125, 0.6875, 0.8125, 0.6875, 0.8125, 0.6875, 0.8125, 0.6875, 0.8125, 0.6875, 0.8125, 0.6875, 0.8125, 0.6875, 0.8125, 0.6875, 0.8125, 0.6875, 0.8125, 0.6875, 0.8125, 0.6875, 0.8125, 0.6875, 0.8125, 0.6875, 0.8125, 0.6875, 0.8125, 0.6875, 0.8125, 0.6875, 0.8125, 0.6875, 0.8125, 0.6875, 0.8125, 0.6875, 0.8125, 0.6875, 0.8125, 0.6875, 0.8125, 0.6875, 0.8125, 0.6875, 0.8125, 0.6875, 0.8125, 0.6875, 0.8125, 0.6875, 0.8125, 0.6875, 0.8125, 0.6875, 0.8125, 0.6875, 0.8125, 0.6875, 0.8125, 0.6875, 0.8125, 0.6875, 0.8125, 0.6875, 0.8125, 0.6875, 0.8125, 0.6875, 0.8125, 0.6875, 0.8125, 0.6875, 0.8125, 0.6875, 0.8125, 0.6875, 0.8125, 0.6875, 0.8125, 0.6875, 0.8125, 0.6875, 0.8125, 0.6875, 0.8125, 0.6875, 0.8125, 0.6875, 0.8125, 0.6875, 0.8125, 0.6875, 0.8125, 0.6875, 0.8125, 0.6875, 0.8125, 0.6875, 0.8125, 0.6875, 0.8125, 0.6875, 0.8125, 0.6875, 0.8125, 0.6875, 0.8125, 0.6875, 0.8125, 0.6875, 0.8125, 0.6875, 0.8125, 0.6875, 0.8125, 0.6875, 0.8125, 0.6875, 0.8125, 0.6875, 0.8125, 0.6875, 0.8125, 0.6875, 0.8125, 0.6875, 0.8125, 0.6875, 0.8125, 0.6875, 0.8125, 0.6875, 0.8125, 0.6875, 0.8125, 0.6875, 0.8125, 0.6875, 0.8125, 0.6875, 0.8125, 0.6875, 0.8125, 0.6875, 0.8125, 0.6875, 0.8125, 0.6875, 0.8125, 0.6875, 0.8125, 0.6875, 0.8125, 0.6875, 0.8125, 0.6875, 0.8125, 0.6875, 0.8125, 0.6875, 0.8125, 0.6875, 0.8125, 0.6875, 0.8125, 0.6875, 0.8125, 0.6875, 0.8125, 0.6875, 0.8125, 0.6875, 0.8125, 0.6875, 0.8125, 0.6875, 0.8125, 0.6875, 0.8125, 0.6875, 0.8125, 0.6875, 0.8125, 0.6875, 0.8125, 0.6875, 0.8125, 0.6875, 0.8125, 0.6875, 0.8125, 0.6875, 0.8125, 0.6875, 0.8125, 0.6875, 0.8125, 0.6875, 0.8125, 0.6875, 0.8125, 0.6875, 0.8125, 0.6875, 0.8125, 0.6875, 0.8125, 0.6875, 0.8125, 0.6875, 0.8125, 0.6875, 0.8125, 0.6875, 0.8125, 0.6875, 0.8125, 0.6875, 0.8125, 0.6875, 0.8125, 0.6875, 0.8125, 0.6875, 0.8125, 0.6875, 0.8125, 0.6875, 0.8125, 0.6875, 0.8125, 0.6875, 0.8125, 0.6875, 0.8125, 0.6875, 0.8125, 0.6875, 0.8125, 0.6875, 0.8125, 0.6875, 0.8125, 0.6875, 0.8125, 0.6875, 0.8125, 0.6875, 0.8125, 0.6875, 0.8125, 0.6875, 0.8125, 0.6875, 0.8125, 0.6875, 0.8125, 0.6875, 0.8125, 0.6875, 0.8125, 0.6875, 0.8125, 0.6875, 0.8125, 0.6875, 0.8125, 0.6875, 0.8125, 0.6875, 0.8125, 0.6875, 0.8125, 0.6875, 0.8125, 0.6875, 0.8125, 0.6875, 0.8125, 0.6875, 0.8125, 0.6875, 0.8125, 0.6875, 0.8125, 0.6875, 0.8125, 0.6875, 0.8125, 0.6875, 0.8125, 0.6875, 0.8125, 0.6875, 0.8125, 0.6875, 0.8125, 0.6875, 0.8125, 0.6875, 0.8125, 0.6875, 0.8125, 0.6875, 0.8125, 0.6875, 0.8125, 0.6875, 0.8125, 0.6875, 0.8125, 0.6875, 0.8125, 0.6875, 0.8125, 0.6875, 0.8125, 0.6875, 0.8125, 0.6875, 0.8125, 0.6875, 0.8125, 0.6875, 0.8125, 0.6875, 0.8125, 0.6875, 0.8125, 0.6875, 0.8125, 0.6875, 0.8125, 0.6875, 0.8125, 0.6875, 0.8125, 0.6875, 0.8125, 0.6875, 0.8125, 0.6875, 0.8125, 0.6875, 0.8125, 0.6875, 0.8125, 0.6875, 0.8125, 0.6875, 0.8125, 0.6875, 0.8125, 0.6875, 0.8125, 0.6875, 0.8125, 0.6875, 0.8125, 0.6875, 0.8125, 0.6875, 0.8125, 0.6875, 0.8125, 0.6875, 0.8125, 0.6875, 0.8125, 0.6875, 0.8125, 0.6875, 0.8125, 0.6875, 0.8125, 0.6875, 0.8125, 0.6875, 0.8125, 0.6875, 0.8125, 0.6875, 0.8125, 0.6875, 0.8125, 0.6875, 0.8125, 0.6875, 0.8125, 0.6875, 0.8125, 0.6875, 0.8125, 0.6875, 0.8125, 0.6875, 0.8125, 0.6875, 0.8125, 0.6875, 0.8125, 0.6875, 0.8125, 0.6875, 0.8125, 0.6875, 0.8125, 0.6875, 0.8125, 0.6875, 0.8125, 0.6875, 0.8125, 0.6875, 0.8125, 0.6875, 0.8125, 0.6875, 0.8125, 0.6875, 0.8125, 0.6875, 0.8125, 0.6875, 0.8125, 0.6875, 0.8125, 0.6875, 0.8125, 0.6875, 0.8125, 0.6875, 0.8125, 0.6875, 0.8125, 0.6875, 0.8125, 0.6875, 0.8125, 0.6875, 0.8125, 0.6875, 0.8125, 0.6875, 0.8125, 0.6875, 0.8125, 0.6875, 0.8125, 0.6875, 0.8125, 0.6875, 0.8125, 0.6875, 0.8125, 0.6875, 0.8125, 0.6875, 0.8125, 0.6875, 0.8125, 0.6875, 0.8125, 0.6875, 0.8125, 0.6875, 0.8125, 0.6875, 0.8125, 0.6875, 0.8125, 0.6875, 0.8125, 0.6875, 0.8125, 0.6875, 0.8125, 0.6875, 0.8125, 0.6875, 0.8125, 0.6875, 0.8125, 0.6875, 0.8125, 0.6875, 0.8125, 0.6875, 0.8125, 0.6875, 0.8125, 0.6875, 0.8125, 0.6875, 0.8125, 0.6875, 0.8125, 0.6875, 0.8125, 0.6875, 0.8125, 0.6875, 0.8125, 0.6875, 0.8125, 0.6875, 0.8125, 0.6875, 0.8125, 0.6875, 0.8125, 0.6875, 0.8125, 0.6875, 0.8125, 0.6875, 0.8125, 0.6875, 0.8125, 0.6875, 0.8125, 0.6875, 0.8125, 0.6875, 0.8125, 0.6875, 0.8125, 0.6875, 0.8125, 0.6875, 0.8125, 0.6875, 0.8125, 0.6875, 0.8125, 0.6875, 0.8125, 0.6875, 0.8125, 0.6875, 0.8125, 0.6875, 0.8125, 0.6875, 0.8125, 0.6875, 0.8125, 0.6875, 0.8125, 0.6875, 0.8125, 0.6875, 0.8125, 0.6875, 0.8125, 0.6875, 0.8125, 0.6875, 0.8125, 0.6875, 0.8125, 0.6875, 0.8125, 0.6875, 0.8125, 0.6875, 0.8125, 0.6875, 0.8125, 0.6875, 0.8125, 0.6875, 0.8125, 0.6875, 0.8125, 0.6875, 0.8125, 0.6875, 0.8125, 0.6875, 0.8125, 0.6875, 0.8125, 0.6875, 0.8125, 0.6875, 0.8125, 0.6875, 0.8125, 0.6875, 0.8125, 0.6875, 0.8125, 0.6875, 0.8125, 0.6875, 0.8125, 0.6875, 0.8125, 0.6875, 0.8125, 0.6875, 0.8125, 0.6875, 0.8125, 0.6875, 0.8125, 0.6875, 0.8125, 0.6875, 0.8125, 0.6875, 0.8125, 0.6875, 0.8125, 0.6875, 0.8125, 0.6875, 0.8125, 0.6875, 0.8125, 0.6875, 0.8125, 0.6875, 0.8125, 0.6875, 0.8125, 0.6875, 0.8125, 0.6875, 0.8125, 0.6875, 0.8125, 0.6875, 0.8125, 0.6875, 0.8125, 0.6875, 0.8125, 0.6875, 0.8125, 0.6875, 0.8125, 0.6875, 0.8125, 0.6875, 0.8125, 0.6875, 0.8125, 0.6875, 0.8125, 0.6875, 0.8125, 0.6875, 0.8125, 0.6875, 0.8125, 0.6875, 0.8125, 0.6875, 0.8125, 0.6875, 0.8125, 0.6875, 0.8125, 0.6875, 0.8125, 0.6875, 0.8125, 0.6875, 0.8125, 0.6875, 0.8125, 0.6875, 0.8125, 0.6875, 0.8125, 0.6875, 0.8125, 0.6875, 0.8125, 0.6875, 0.8125, 0.6875, 0.8125, 0.6875, 0.8125, 0.6875, 0.8125, 0.6875, 0.8125, 0.6875, 0.8125, 0.6875, 0.8125, 0.6875, 0.8125, 0.6875, 0.8125, 0.6875, 0.8125, 0.6875, 0.8125, 0.6875, 0.8125, 0.6875, 0.8125, 0.6875, 0.8125, 0.6875, 0.8125, 0.6875, 0.8125, 0.6875, 0.8125, 0.6875, 0.8125, 0.6875, 0.8125, 0.6875, 0.8125, 0.6875, 0.8125, 0.6875, 0.8125, 0.6875, 0.8125, 0.6875, 0.8125, 0.6875, 0.8125, 0.6875, 0.8125, 0.6875, 0.8125, 0.6875, 0.8125, 0.6875, 0.8125, 0.6875, 0.8125, 0.6875, 0.8125, 0.6875, 0.8125, 0.6875, 0.8125, 0.6875, 0.8125, 0.6875, 0.8125, 0.6875, 0.8125, 0.6875, 0.8125, 0.6875, 0.8125, 0.6875, 0.8125, 0.6875, 0.8125, 0.6875, 0.8125, 0.6875, 0.8125, 0.6875, 0.8125, 0.6875, 0.8125, 0.6875, 0.8125, 0.6875, 0.8125, 0.6875, 0.8125, 0.6875, 0.8125, 0.6875, 0.8125, 0.6875, 0.8125, 0.6875, 0.8125, 0.6875, 0.8125, 0.6875, 0.8125, 0.6875, 0.8125, 0.6875, 0.8125, 0.6875, 0.8125, 0.6875, 0.8125, 0.6875, 0.8125, 0.6875, 0.8125, 0.6875, 0.8125, 0.6875, 0.8125, 0.6875, 0.8125, 0.6875, 0.8125, 0.6875, 0.8125, 0.6875, 0.8125, 0.6875, 0.8125, 0.6875, 0.8125, 0.6875, 0.8125, 0.6875, 0.8125, 0.6875, 0.8125, 0.6875, 0.8125, 0.6875, 0.8125, 0.6875, 0.8125, 0.6875, 0.8125, 0.6875, 0.8125, 0.6875, 0.8125, 0.6875, 0.8125, 0.6875, 0.8125, 0.6875, 0.8125, 0.6875, 0.8125, 0.6875, 0.8125, 0.6875, 0.8125, 0.6875, 0.8125, 0.6875, 0.8125, 0.6875, 0.8125, 0.6875, 0.8125, 0.6875, 0.8125, 0.6875, 0.8125, 0.6875, 0.8125, 0.6875, 0.8125, 0.6875, 0.8125, 0.6875, 0.8125, 0.6875, 0.8125, 0.6875, 0.8125, 0.6875, 0.8125, 0.6875, 0.8125, 0.6875, 0.8125, 0.6875, 0.8125, 0.6875, 0.8125, 0.6875, 0.8125, 0.6875, 0.8125, 0.6875, 0.8125, 0.6875, 0.8125, 0.6875, 0.8125, 0.6875, 0.8125, 0.6875, 0.8125, 0.6875, 0.8125, 0.6875, 0.8125, 0.6875, 0.8125, 0.6875, 0.8125, 0.6875, 0.8125, 0.6875, 0.8125, 0.6875, 0.8125, 0.6875, 0.8125, 0.6875, 0.8125, 0.6875, 0.8125, 0.6875, 0.8125, 0.6875, 0.8125, 0.6875, 0.8125, 0.6875, 0.8125, 0.6875, 0.8125, 0.6875, 0.8125, 0.6875, 0.8125, 0.6875, 0.8125, 0.6875, 0.8125, 0.6875, 0.8125, 0.6875, 0.8125, 0.6875, 0.8125, 0.6875, 0.8125, 0.6875, 0.8125, 0.6875, 0.8125, 0.6875, 0.8125, 0.6875, 0.8125, 0.6875, 0.8125, 0.6875, 0.8125, 0.6875, 0.8125, 0.6875, 0.8125, 0.6875, 0.8125, 0.6875, 0.8125, 0.6875, 0.8125, 0.6875, 0.8125, 0.6875, 0.8125, 0.6875, 0.8125, 0.6875, 0.8125, 0.6875, 0.8125, 0.6875, 0.8125, 0.6875, 0.8125, 0.6875, 0.8125, 0.6875, 0.8125, 0.6875, 0.8125, 0.6875, 0.8125, 0.6875, 0.8125, 0.6875, 0.8125, 0.6875, 0.8125, 0.6875, 0.8125, 0.6875, 0.8125, 0.6875, 0.8125, 0.6875, 0.8125, 0.6875, 0.8125, 0.6875, 0.8125, 0.6875, 0.8125, 0.6875, 0.8125, 0.6875, 0.8125, 0.6875, 0.8125, 0.6875, 0.8125, 0.6875, 0.8125, 0.6875, 0.8125, 0.6875, 0.8125, 0.6875, 0.8125, 0.6875, 0.8125, 0.6875, 0.8125, 0.6875, 0.8125, 0.6875, 0.8125, 0.6875, 0.8125, 0.6875, 0.8125, 0.6875, 0.8125, 0.6875, 0.8125, 0.6875, 0.8125, 0.6875, 0.8125, 0.6875, 0.8125, 0.6875, 0.8125, 0.6875, 0.8125, 0.6875, 0.8125, 0.6875, 0.8125, 0.6875, 0.8125, 0.6875, 0.8125, 0.6875, 0.8125, 0.6875, 0.8125, 0.6875, 0.8125, 0.6875, 0.8125, 0.6875, 0.8125, 0.6875, 0.8125, 0.6875, 0.8125, 0.6875, 0.8125, 0.6875, 0.8125, 0.6875, 0.8125, 0.6875, 0.8125, 0.6875, 0.8125, 0.6875, 0.8125, 0.6875, 0.8125, 0.6875, 0.8125, 0.6875, 0.8125, 0.6875, 0.8125, 0.6875, 0.8125, 0.6875, 0.8125, 0.6875, 0.8125, 0.6875, 0.8125, 0.6875, 0.8125, 0.6875, 0.8125, 0.6875, 0.8125, 0.6875, 0.8125, 0.6875, 0.8125, 0.6875, 0.8125, 0.6875, 0.8125, 0.6875, 0.8125, 0.6875, 0.8125, 0.6875, 0.8125, 0.6875, 0.8125, 0.6875, 0.8125, 0.6875, 0.8125, 0.6875, 0.8125, 0.6875, 0.8125, 0.6875, 0.8125, 0.6875, 0.8125, 0.6875, 0.8125, 0.6875, 0.8125, 0.6875, 0.8125, 0.6875, 0.8125, 0.6875, 0.8125, 0.6875, 0.8125, 0.6875, 0.8125, 0.6875, 0.8125, 0.6875, 0.8125, 0.6875, 0.8125, 0.6875, 0.8125, 0.6875, 0.8125, 0.6875, 0.8125, 0.6875, 0.8125, 0.6875, 0.8125, 0.6875, 0.8125, 0.6875, 0.8125, 0.6875, 0.8125, 0.6875, 0.8125, 0.6875, 0.8125, 0.6875, 0.8125, 0.6875, 0.8125, 0.6875, 0.8125, 0.6875, 0.8125, 0.6875, 0.8125, 0.6875, 0.8125, 0.6875, 0.8125, 0.6875, 0.8125, 0.6875, 0.8125, 0.6875, 0.8125, 0.6875, 0.8125, 0.6875, 0.8125, 0.6875, 0.8125, 0.6875, 0.8125, 0.6875, 0.8125, 0.6875, 0.8125, 0.6875, 0.8125, 0.6875, 0.8125, 0.6875, 0.8125, 0.6875, 0.8125, 0.6875, 0.8125, 0.6875, 0.8125, 0.6875, 0.8125, 0.6875, 0.8125, 0.6875, 0.8125, 0.6875, 0.8125, 0.6875, 0.8125, 0.6875, 0.8125, 0.6875, 0.8125, 0.6875, 0.8125, 0.6875, 0.8125, 0.6875, 0.8125, 0.6875, 0.8125, 0.6875, 0.8125, 0.6875, 0.8125, 0.6875, 0.8125, 0.6875, 0.8125, 0.6875, 0.8125, 0.6875, 0.8125, 0.6875, 0.8125, 0.6875, 0.8125, 0.6875, 0.8125, 0.6875, 0.8125, 0.6875, 0.8125, 0.6875, 0.8125, 0.6875, 0.8125, 0.6875, 0.8125, 0.6875, 0.8125, 0.6875, 0.8125, 0.6875, 0.8125, 0.6875, 0.8125, 0.6875, 0.8125, 0.6875, 0.8125, 0.6875, 0.8125, 0.6875, 0.8125, 0.6875, 0.8125, 0.6875, 0.8125, 0.6875, 0.8125, 0.6875, 0.8125, 0.6875, 0.8125, 0.6875, 0.8125, 0.6875, 0.8125, 0.6875, 0.8125, 0.6875, 0.8125, 0.6875, 0.8125, 0.6875, 0.8125, 0.6875, 0.8125, 0.6875, 0.8125, 0.6875, 0.8125, 0.6875, 0.8125, 0.6875, 0.8125, 0.6875, 0.8125, 0.6875, 0.8125, 0.6875, 0.8125, 0.6875, 0.8125, 0.6875, 0.8125, 0.6875, 0.8125, 0.6875, 0.8125, 0.6875, 0.8125, 0.6875, 0.8125, 0.6875, 0.8125, 0.6875, 0.8125, 0.6875, 0.8125, 0.6875, 0.8125, 0.6875, 0.8125, 0.6875, 0.8125, 0.6875, 0.8125, 0.6875, 0.8125, 0.6875, 0.8125, 0.6875, 0.8125, 0.6875, 0.8125, 0.6875, 0.8125, 0.6875, 0.8125, 0.6875, 0.8125, 0.6875, 0.8125, 0.6875, 0.8125, 0.6875, 0.8125, 0.6875, 0.8125, 0.6875, 0.8125, 0.6875, 0.8125, 0.6875, 0.8125, 0.6875, 0.8125, 0.6875, 0.8125, 0.6875, 0.8125, 0.6875, 0.8125, 0.6875, 0.8125, 0.6875, 0.8125, 0.6875, 0.8125, 0.6875, 0.8125, 0.6875, 0.8125, 0.6875, 0.8125, 0.6875, 0.8125, 0.6875, 0.8125, 0.6875, 0.8125, 0.6875, 0.8125, 0.6875, 0.8125, 0.6875, 0.8125, 0.6875, 0.8125, 0.6875, 0.8125, 0.6875, 0.8125, 0.6875, 0.8125, 0.6875, 0.8125, 0.6875, 0.8125, 0.6875, 0.8125, 0.6875, 0.8125, 0.6875, 0.8125, 0.6875, 0.8125, 0.6875, 0.8125, 0.6875, 0.8125, 0.6875, 0.8125, 0.6875, 0.8125, 0.6875, 0.8125, 0.6875, 0.8125, 0.6875, 0.8125, 0.6875, 0.8125, 0.6875, 0.8125, 0.6875, 0.8125, 0.6875, 0.8125, 0.6875, 0.8125, 0.6875, 0.8125, 0.6875, 0.8125, 0.6875, 0.8125, 0.6875, 0.8125, 0.6875, 0.8125, 0.6875, 0.8125, 0.6875, 0.8125, 0.6875, 0.8125, 0.6875, 0.8125, 0.6875, 0.8125, 0.6875, 0.8125, 0.6875, 0.8125, 0.6875, 0.8125, 0.6875, 0.8125, 0.6875, 0.8125, 0.6875, 0.8125, 0.6875, 0.8125, 0.6875, 0.8125, 0.6875, 0.8125, 0.6875, 0.8125, 0.6875, 0.8125, 0.6875, 0.8125, 0.6875, 0.8125, 0.6875, 0.8125, 0.6875, 0.8125, 0.6875, 0.8125, 0.6875, 0.8125, 0.6875, 0.8125, 0.6875, 0.8125, 0.6875, 0.8125, 0.6875, 0.8125, 0.6875, 0.8125, 0.6875, 0.8125, 0.6875, 0.8125, 0.6875, 0.8125, 0.6875, 0.8125, 0.6875, 0.8125, 0.6875, 0.8125, 0.6875, 0.8125, 0.6875, 0.8125, 0.6875, 0.8125, 0.6875, 0.8125, 0.6875, 0.8125, 0.6875, 0.8125, 0.6875, 0.8125, 0.6875, 0.8125, 0.6875, 0.8125, 0.6875, 0.8125, 0.6875, 0.8125, 0.6875, 0.8125, 0.6875, 0.8125, 0.6875, 0.8125, 0.6875, 0.8125, 0.6875, 0.8125, 0.6875, 0.8125, 0.6875, 0.8125, 0.6875, 0.8125, 0.6875, 0.8125, 0.6875, 0.8125, 0.6875, 0.8125, 0.6875, 0.8125, 0.6875, 0.8125, 0.6875, 0.8125, 0.6875, 0.8125, 0.6875, 0.8125, 0.6875, 0.8125, 0.6875, 0.8125, 0.6875, 0.8125, 0.6875, 0.8125, 0.6875, 0.8125, 0.6875, 0.8125, 0.6875, 0.8125, 0.6875, 0.8125, 0.6875, 0.8125, 0.6875, 0.8125, 0.6875, 0.8125, 0.6875, 0.8125, 0.6875, 0.8125, 0.6875, 0.8125, 0.6875, 0.8125, 0.6875, 0.8125, 0.6875, 0.8125, 0.6875, 0.8125, 0.6875, 0.8125, 0.6875, 0.8125, 0.6875, 0.8125, 0.6875, 0.8125, 0.6875, 0.8125, 0.6875, 0.8125, 0.6875, 0.8125, 0.6875, 0.8125, 0.6875, 0.8125, 0.6875, 0.8125, 0.6875, 0.8125, 0.6875, 0.8125, 0.6875, 0.8125, 0.6875, 0.8125, 0.6875, 0.8125, 0.6875, 0.8125, 0.6875, 0.8125, 0.6875, 0.8125, 0.6875, 0.8125, 0.6875, 0.8125, 0.6875, 0.8125, 0.6875, 0.8125, 0.6875, 0.8125, 0.6875, 0.8125, 0.6875, 0.8125, 0.6875, 0.8125, 0.6875, 0.8125, 0.6875, 0.8125, 0.6875, 0.8125, 0.6875, 0.8125, 0.6875, 0.8125, 0.6875, 0.8125, 0.6875, 0.8125, 0.6875, 0.8125, 0.6875, 0.8125, 0.6875, 0.8125, 0.6875, 0.8125, 0.6875, 0.8125, 0.6875, 0.8125, 0.6875, 0.8125, 0.6875, 0.8125, 0.6875, 0.8125, 0.6875, 0.8125, 0.6875, 0.8125, 0.6875, 0.8125, 0.6875, 0.8125, 0.6875, 0.8125, 0.6875, 0.8125, 0.6875, 0.8125, 0.6875, 0.8125, 0.6875, 0.8125, 0.6875, 0.8125, 0.6875, 0.8125, 0.6875, 0.8125, 0.6875, 0.8125, 0.6875, 0.8125, 0.6875, 0.8125, 0.6875, 0.8125, 0.6875, 0.8125, 0.6875, 0.8125, 0.6875, 0.8125, 0.6875, 0.8125, 0.6875, 0.8125, 0.6875, 0.8125, 0.6875, 0.8125, 0.6875, 0.8125, 0.6875, 0.8125, 0.6875, 0.8125, 0.6875, 0.8125, 0.6875, 0.8125, 0.6875, 0.8125, 0.6875, 0.8125, 0.6875, 0.8125, 0.6875, 0.8125, 0.6875, 0.8125, 0.6875, 0.8125, 0.6875, 0.8125, 0.6875, 0.8125, 0.6875, 0.8125, 0.6875, 0.8125, 0.6875, 0.8125, 0.6875, 0.8125, 0.6875, 0.8125, 0.6875, 0.8125, 0.6875, 0.8125, 0.6875, 0.8125, 0.6875, 0.8125, 0.6875, 0.8125, 0.6875, 0.8125, 0.6875, 0.8125, 0.6875, 0.8125, 0.6875, 0.8125, 0.6875, 0.8125, 0.6875, 0.8125, 0.6875, 0.8125, 0.6875, 0.8125, 0.6875, 0.8125, 0.6875, 0.8125, 0.6875, 0.8125, 0.6875, 0.8125, 0.6875, 0.8125, 0.6875, 0.8125, 0.6875, 0.8125, 0.6875, 0.8125, 0.6875, 0.8125, 0.6875, 0.8125, 0.6875, 0.8125, 0.6875, 0.8125, 0.6875, 0.8125])
me_cube_001.materials.append(mat_material)
me_cube_001.use_remesh_fix_poles = True
me_cube_001.use_remesh_preserve_attributes = False
me_cube_001.update()

# ---- objects
ob_pointer = bpy.data.objects.new('Pointer', me_cube)
ob_segment = bpy.data.objects.new('Segment', me_cube_001)

# ---- transforms, parenting, visibility, modifiers, constraints
ob_pointer.location = (0.0, 0.0, 0.0)
ob_pointer.lock_rotations_4d = False
ob_pointer.empty_display_type = 'ARROWS'
ob_pointer.lineart.crease_threshold = 0.0
ob_segment.location = (0.0, 0.0, 0.0)

# ---- collection membership
col_pieces.objects.link(ob_pointer)
col_pieces.objects.link(ob_segment)

# ---- scene / render settings (as saved in the file)
scene.frame_start = 1; scene.frame_end = 250; scene.frame_set(1)
scene.render.engine = 'BLENDER_EEVEE_NEXT'
scene.cycles.sampling_pattern = 'TABULATED_SOBOL'
scene.cycles.use_light_tree = False
scene.view_settings.view_transform = 'Filmic'
bpy.context.view_layer.update()

# ---- added for rendering (the .blend has no active camera and no usable light): camera, sun
cam_auto = bpy.data.cameras.new('AutoCamera')
cam_auto.lens = 50.0
cam_auto.sensor_width = 36.0
cam_auto.clip_end = 1000.0
ob_auto_camera = bpy.data.objects.new('AutoCamera', cam_auto)
scene.collection.objects.link(ob_auto_camera)
ob_auto_camera.location = (4.00133, -5.2758, 3.20076)
ob_auto_camera.rotation_euler = (1.09748, -7.21219e-08, 0.694738)
scene.camera = ob_auto_camera
light_auto_sun = bpy.data.lights.new('AutoSun', 'SUN')
light_auto_sun.energy = 3.0
light_auto_sun.angle = 0.0523599
ob_auto_sun = bpy.data.objects.new('AutoSun', light_auto_sun)
scene.collection.objects.link(ob_auto_sun)
ob_auto_sun.rotation_euler = (0.872665, 0.174533, 0.523599)
bpy.context.view_layer.update()
